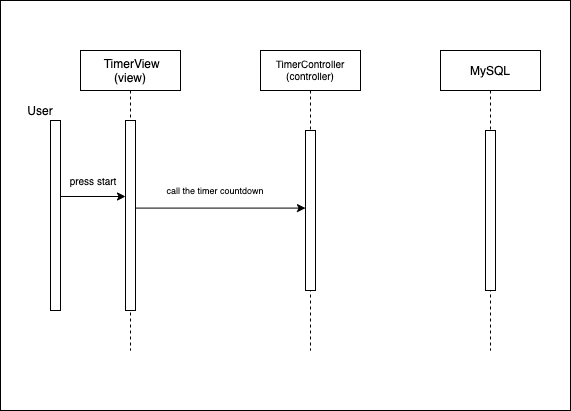

The diagram above was exported from draw.io. Its source (the exported page's mxGraphModel, read from the mxfile embedded in the PNG):
<mxGraphModel dx="510" dy="952" grid="1" gridSize="10" guides="1" tooltips="1" connect="1" arrows="1" fold="1" page="1" pageScale="1" pageWidth="850" pageHeight="1100" math="0" shadow="0">
  <root>
    <mxCell id="0" />
    <mxCell id="1" parent="0" />
    <mxCell id="l5eFidPXjKfrAGj7-Day-23" value="" style="rounded=0;whiteSpace=wrap;html=1;fontSize=9;" vertex="1" parent="1">
      <mxGeometry x="40" y="30" width="570" height="410" as="geometry" />
    </mxCell>
    <mxCell id="3nuBFxr9cyL0pnOWT2aG-1" value=" TimerView&#10;(view)" style="shape=umlLifeline;perimeter=lifelinePerimeter;container=1;collapsible=0;recursiveResize=0;rounded=0;shadow=0;strokeWidth=1;" parent="1" vertex="1">
      <mxGeometry x="120" y="80" width="100" height="300" as="geometry" />
    </mxCell>
    <mxCell id="3nuBFxr9cyL0pnOWT2aG-2" value="" style="points=[];perimeter=orthogonalPerimeter;rounded=0;shadow=0;strokeWidth=1;" parent="3nuBFxr9cyL0pnOWT2aG-1" vertex="1">
      <mxGeometry x="45" y="70" width="10" height="190" as="geometry" />
    </mxCell>
    <mxCell id="3nuBFxr9cyL0pnOWT2aG-5" value="TimerController&#10;(controller)" style="shape=umlLifeline;perimeter=lifelinePerimeter;container=1;collapsible=0;recursiveResize=0;rounded=0;shadow=0;strokeWidth=1;fontSize=10;" parent="1" vertex="1">
      <mxGeometry x="300" y="80" width="100" height="300" as="geometry" />
    </mxCell>
    <mxCell id="3nuBFxr9cyL0pnOWT2aG-6" value="" style="points=[];perimeter=orthogonalPerimeter;rounded=0;shadow=0;strokeWidth=1;" parent="3nuBFxr9cyL0pnOWT2aG-5" vertex="1">
      <mxGeometry x="45" y="80" width="10" height="160" as="geometry" />
    </mxCell>
    <mxCell id="l5eFidPXjKfrAGj7-Day-1" value="" style="points=[];perimeter=orthogonalPerimeter;rounded=0;shadow=0;strokeWidth=1;" vertex="1" parent="1">
      <mxGeometry x="90" y="150" width="10" height="190" as="geometry" />
    </mxCell>
    <mxCell id="l5eFidPXjKfrAGj7-Day-4" value="User" style="text;html=1;strokeColor=none;fillColor=none;align=center;verticalAlign=middle;whiteSpace=wrap;rounded=0;" vertex="1" parent="1">
      <mxGeometry x="60" y="130" width="40" height="20" as="geometry" />
    </mxCell>
    <mxCell id="l5eFidPXjKfrAGj7-Day-5" value="MySQL" style="shape=umlLifeline;perimeter=lifelinePerimeter;container=1;collapsible=0;recursiveResize=0;rounded=0;shadow=0;strokeWidth=1;" vertex="1" parent="1">
      <mxGeometry x="480" y="80" width="100" height="300" as="geometry" />
    </mxCell>
    <mxCell id="l5eFidPXjKfrAGj7-Day-6" value="" style="points=[];perimeter=orthogonalPerimeter;rounded=0;shadow=0;strokeWidth=1;" vertex="1" parent="l5eFidPXjKfrAGj7-Day-5">
      <mxGeometry x="45" y="80" width="10" height="160" as="geometry" />
    </mxCell>
    <mxCell id="l5eFidPXjKfrAGj7-Day-15" value="" style="edgeStyle=orthogonalEdgeStyle;rounded=0;orthogonalLoop=1;jettySize=auto;html=1;" edge="1" parent="1">
      <mxGeometry relative="1" as="geometry">
        <mxPoint x="100" y="226" as="sourcePoint" />
        <mxPoint x="165" y="226" as="targetPoint" />
      </mxGeometry>
    </mxCell>
    <mxCell id="l5eFidPXjKfrAGj7-Day-16" value="&lt;font style=&quot;font-size: 10px&quot;&gt;press start&lt;br&gt;&lt;/font&gt;" style="text;html=1;strokeColor=none;fillColor=none;align=center;verticalAlign=middle;whiteSpace=wrap;rounded=0;" vertex="1" parent="1">
      <mxGeometry x="98" y="200" width="70" height="20" as="geometry" />
    </mxCell>
    <mxCell id="l5eFidPXjKfrAGj7-Day-27" value="call the timer countdown" style="text;html=1;strokeColor=none;fillColor=none;align=center;verticalAlign=middle;whiteSpace=wrap;rounded=0;fontSize=9;" vertex="1" parent="1">
      <mxGeometry x="200" y="210" width="110" height="20" as="geometry" />
    </mxCell>
    <mxCell id="l5eFidPXjKfrAGj7-Day-26" value="" style="endArrow=classic;html=1;fontSize=9;exitX=0.98;exitY=0.461;exitDx=0;exitDy=0;exitPerimeter=0;" edge="1" parent="1" source="3nuBFxr9cyL0pnOWT2aG-2" target="3nuBFxr9cyL0pnOWT2aG-6">
      <mxGeometry width="50" height="50" relative="1" as="geometry">
        <mxPoint x="260" y="190" as="sourcePoint" />
        <mxPoint x="310" y="140" as="targetPoint" />
      </mxGeometry>
    </mxCell>
  </root>
</mxGraphModel>